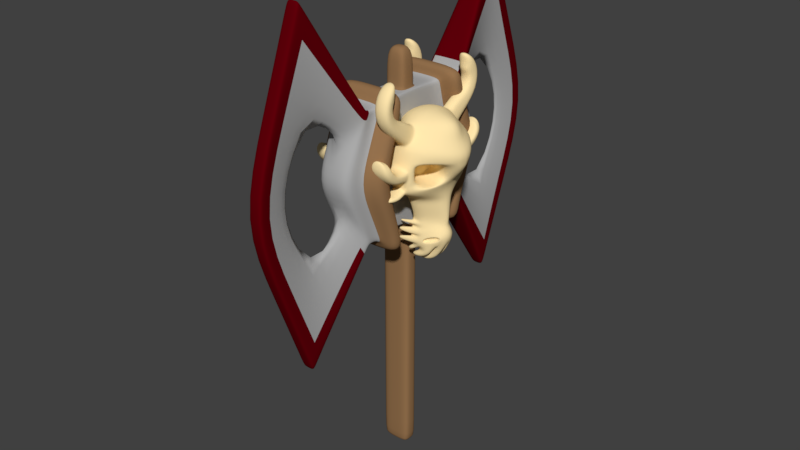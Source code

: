 # Source: DS_ax.blend  (saved by Blender 2.79.0; exported with 4.5.12 LTS)
import bpy
from mathutils import Matrix  # noqa: F401  (used for matrix-valued properties, if any)

bpy.ops.wm.read_factory_settings(use_empty=True)
scene = bpy.context.scene
scene.name = 'Scene'

# ---- collections
col_collection_1 = bpy.data.collections.new('Collection 1'); scene.collection.children.link(col_collection_1)

# ---- materials (node trees are filled in below, after node groups)
mat_bone = bpy.data.materials.new('bone')
mat_bone.alpha_threshold = 0.0
mat_bone.use_transparent_shadow = False
mat_bone.diffuse_color = (1.0, 0.7908, 0.4185, 1.0)
mat_bone.roughness = 0.5
mat_material_006 = bpy.data.materials.new('Material.006')
mat_material_006.alpha_threshold = 0.0
mat_material_006.use_transparent_shadow = False
mat_material_006.diffuse_color = (0.42, 0.42, 0.42, 1.0)
mat_material_006.roughness = 0.5
mat_material_006.specular_intensity = 1.0
mat_material_007 = bpy.data.materials.new('Material.007')
mat_material_007.alpha_threshold = 0.0
mat_material_007.use_transparent_shadow = False
mat_material_007.diffuse_color = (0.1193, 0.0, 0.003063, 1.0)
mat_material_007.roughness = 0.5
mat_material_008 = bpy.data.materials.new('Material.008')
mat_material_008.alpha_threshold = 0.0
mat_material_008.use_transparent_shadow = False
mat_material_008.diffuse_color = (0.3032, 0.1683, 0.07638, 1.0)
mat_material_008.roughness = 0.5
mat_material_008.specular_intensity = 0.0

# ---- material node trees

# ---- world
world_world = bpy.data.worlds.new('World'); scene.world = world_world
world_world.color = (0.05088, 0.05088, 0.05088)
world_world.use_sun_shadow = False
world_world.sun_shadow_jitter_overblur = 0.0
world_world.cycles.sampling_method = 'MANUAL'

# ---- meshes
me_sphere_011 = bpy.data.meshes.new('Sphere.011')
me_sphere_011.from_pydata([(0.0, 0.309, 0.9511), (0.0, 0.5878, 0.809), (0.0, 0.809, 0.5878), (0.0, 0.9511, -0.309), (0.0, 0.809, -0.6055), (0.4873, -0.1816, -1.213), (0.3591, -0.1318, -1.666), (0.1816, 0.25, 0.9511), (0.3455, 0.4755, 0.809), (0.3242, 0.6545, 0.5878), (0.559, 0.7694, 0.309), (0.5878, 0.809, -4.371e-08), (0.559, 0.7694, -0.309), (0.6627, 0.6545, -0.6055), (0.668, 0.4755, -0.809), (0.2145, -0.6301, -1.974), (0.2939, 0.09549, 0.9511), (0.587, 0.1404, 0.7544), (0.6332, 0.1936, 0.5823), (0.8577, 0.228, 0.3646), (0.9496, 0.2985, -0.1521), (0.9044, 0.2839, -0.3064), (0.9531, 0.2364, -0.6149), (0.885, 0.1743, -0.7996), (0.0, -0.7937, -1.905), (0.2939, -0.09549, 0.9511), (0.587, -0.1404, 0.7544), (0.6332, -0.1936, 0.5823), (0.8577, -0.228, 0.3646), (0.9496, -0.2985, -0.1521), (0.9044, -0.2839, -0.3064), (0.9531, -0.2364, -0.6149), (0.885, -0.1743, -0.7996), (0.0, -0.7955, -1.616), (0.1816, -0.25, 0.9511), (0.3455, -0.4755, 0.809), (0.4681, -0.6545, 0.5878), (0.7029, -0.7694, 0.309), (0.5631, -0.76, 0.004082), (0.6627, -0.6545, -0.6055), (0.668, -0.4755, -0.809), (0.0, -0.7955, -1.213), (2.761e-08, -0.309, 0.9511), (0.0, -1.101, 0.809), (0.0, -1.09, 0.3466), (0.0, -1.389, 0.1483), (0.0, -1.369, -4.371e-08), (0.0, -1.162, -0.309), (0.0, -0.809, -0.6055), (0.0, -0.7955, -0.809), (0.4061, -0.1597, -2.042), (-1.915e-07, -5.895e-07, 1.0), (-1.065e-07, 0.9511, 0.309), (-1.959e-07, 1.0, -4.371e-08), (0.0, 0.5878, -0.809), (0.0, -0.09684, -2.303), (0.0, 0.1608, -2.373), (0.1704, 0.03032, -2.182), (0.1323, -0.09822, -2.306), (0.3787, 0.07019, -2.287), (0.306, 0.1049, -2.319), (0.3592, -0.3417, -2.414), (0.2479, -0.005684, -2.441), (0.1703, -0.4544, -2.582), (0.1268, -0.0109, -2.533), (0.0, -0.7937, -2.139), (0.0, 0.0003151, -2.563), (0.0, 0.03901, -2.182), (0.1391, -0.4755, -1.616), (0.2738, -0.4755, -1.213), (0.0, 0.03901, -2.001), (0.0, 0.03901, -1.688), (0.0, 0.03901, -1.375), (0.1704, 0.03032, -2.001), (0.1289, 0.03032, -1.688), (0.2333, 0.03032, -1.375), (0.4061, 0.1597, -2.042), (0.3591, 0.1318, -1.666), (0.4873, 0.1816, -1.213), (0.0, -0.7955, -1.011), (0.5092, -0.1816, -1.011), (0.2957, -0.4755, -1.011), (0.0, 0.5878, -1.011), (0.2957, 0.4755, -1.011), (0.5092, 0.1816, -1.011), (0.9548, 0.2414, -0.4551), (0.8815, 0.1816, -0.809), (0.9548, -0.2414, -0.4551), (0.8815, -0.1816, -0.809), (0.9511, 0.309, -4.371e-08), (0.9045, 0.2939, -0.309), (0.9566, 0.25, -0.6055), (0.7872, -0.4504, 0.009297), (0.7617, -0.4425, -0.3117), (0.7229, -0.4189, -0.5619), (0.559, 0.1816, 0.809), (0.6181, 0.25, 0.5878), (0.9045, 0.2939, 0.309), (0.559, -0.1816, 0.809), (0.6181, -0.25, 0.5878), (0.9045, -0.2939, 0.309), (0.9511, -0.309, -4.371e-08), (0.9045, -0.2939, -0.309), (0.9566, -0.25, -0.6055), (0.4408, -0.6645, -0.6279), (0.5878, -0.809, -4.371e-08), (0.3175, -0.8524, -0.3043), (0.4138, -0.8775, -0.1366), (0.2939, -0.7698, -0.472), (0.344, -0.1154, 0.02847), (0.3259, -0.09588, -0.2735), (0.2199, -0.02286, -0.5935), (0.5346, 0.1913, -0.2771), (0.1989, -0.2299, -0.1085), (0.1054, -0.2057, -0.2714), (0.08273, -0.1261, -0.4334), (0.5596, 0.1834, 0.03354), (0.4974, 0.2138, -0.5198), (0.1929, -0.2358, -0.1023), (0.09658, -0.2108, -0.2699), (0.07302, -0.1282, -0.4376), (0.5663, 0.1912, 0.04364), (0.5408, 0.1992, -0.2773), (0.502, 0.2227, -0.5276), (0.2246, -0.02486, -0.584), (0.3422, -0.1183, 0.03843), (1.136, 0.2364, -0.6979), (1.068, 0.1743, -0.8827), (1.136, -0.2364, -0.6979), (1.068, -0.1743, -0.8827), (1.226, 0.1972, -0.7078), (1.247, 0.1454, -0.8728), (1.226, -0.1972, -0.7078), (1.247, -0.1454, -0.8728), (1.319, 0.1267, -0.7278), (1.369, 0.09347, -0.8191), (1.319, -0.1268, -0.7278), (1.369, -0.09347, -0.8191), (1.183, -0.2839, -0.2991), (1.183, 0.2839, -0.2991), (1.228, 0.2985, -0.1449), (1.233, 0.2414, -0.4479), (1.228, -0.2985, -0.1449), (1.233, -0.2414, -0.4479), (1.36, -0.2839, -0.1951), (1.36, 0.2839, -0.1951), (1.318, 0.2985, -0.03946), (1.477, 0.2414, -0.2863), (1.318, -0.2985, -0.03946), (1.477, -0.2414, -0.2863), (1.518, -0.2839, -0.01567), (1.518, 0.2839, -0.01567), (1.392, 0.2985, 0.06677), (1.659, 0.2414, 0.006739), (1.392, -0.2985, 0.06677), (1.659, -0.2414, 0.006739), (1.53, -0.1757, 0.2221), (1.53, 0.1757, 0.2221), (1.441, 0.1848, 0.204), (1.588, 0.1494, 0.2964), (1.441, -0.1848, 0.204), (1.588, -0.1494, 0.2964), (0.8845, -0.1936, 0.7648), (0.8845, 0.1936, 0.7648), (0.8384, 0.1404, 0.9369), (1.109, 0.228, 0.5471), (0.8384, -0.1404, 0.9369), (1.109, -0.228, 0.5471), (1.303, -0.1936, 1.002), (1.303, 0.1936, 1.002), (1.153, 0.1404, 1.068), (1.596, 0.228, 1.063), (1.153, -0.1404, 1.068), (1.596, -0.228, 1.063), (1.395, -0.1936, 1.44), (1.395, 0.1936, 1.44), (1.261, 0.1404, 1.339), (1.514, 0.228, 1.743), (1.261, -0.1404, 1.339), (1.514, -0.228, 1.743), (1.175, -0.1936, 1.705), (1.175, 0.1936, 1.705), (1.137, 0.1404, 1.53), (1.079, 0.228, 2.018), (1.137, -0.1404, 1.53), (1.079, -0.228, 2.018), (0.2159, -0.4013, -2.544), (0.1795, -0.03413, -2.504), (0.01996, -0.02566, -2.56), (0.02037, -0.4796, -2.641), (0.3966, -0.045, -2.357), (0.2736, 0.0235, -2.389), (0.2145, -0.6301, -2.094), (0.1434, 0.01813, -2.523), (0.4061, 0.1597, -2.232), (0.2557, 0.1224, -2.295), (0.4061, -0.1597, -2.232), (0.2557, 0.06477, -2.421), (0.06414, -0.1455, -2.792), (0.06374, 0.3084, -2.712), (0.214, -0.1203, -2.733), (0.1706, 0.3231, -2.684), (0.403, -0.007633, -2.565), (0.2917, 0.3284, -2.592), (0.2597, -0.0672, -2.696), (0.2233, 0.2999, -2.655), (0.3946, 0.1917, -2.342), (0.3319, 0.3022, -2.408), (0.4236, 0.1607, -2.45), (0.3174, 0.3576, -2.54), (0.4051, -0.1738, -2.012), (0.3842, -0.233, -2.185), (0.4061, 0.1816, -2.254), (0.4051, 0.1738, -2.012), (0.0, 0.03901, -1.844), (0.1658, -0.5785, -1.761), (0.0, -0.6907, -1.761), (0.3804, -0.1738, -1.826), (0.1497, 0.03032, -1.844), (0.3804, 0.1738, -1.826), (0.3728, -0.1318, -1.769), (0.3842, -0.233, -2.065), (0.4061, 0.1816, -2.02), (0.3728, 0.1318, -1.769), (0.3794, 0.1816, -1.818), (0.3526, 0.1816, -1.616), (0.3526, -0.1816, -1.616), (0.3794, -0.1816, -1.818), (0.5158, 0.2431, -2.097), (0.5158, 0.2431, -2.19), (0.5158, 0.5624, -2.19), (0.5158, 0.5624, -2.097), (0.4901, 0.2289, -1.876), (0.5148, 0.2289, -1.968), (0.5148, 0.5766, -1.968), (0.4901, 0.5766, -1.876), (0.4825, 0.5346, -1.737), (0.4689, 0.5346, -1.686), (0.4689, 0.271, -1.686), (0.4825, 0.271, -1.737), (0.4061, -0.1816, -2.02), (0.4061, -0.1816, -2.254), (0.1926, -0.6814, -2.139), (0.1926, -0.6814, -1.905), (0.3363, -0.1806, -2.065), (0.3363, -0.1806, -2.185), (0.1666, -0.5777, -2.094), (0.1666, -0.5777, -1.974)], [], [(53, 52, 10, 11), (1, 0, 7, 8), (75, 78, 225, 74), (3, 53, 11, 12), (2, 1, 8, 9), (83, 84, 78, 75), (4, 3, 12, 13), (52, 2, 9, 10), (0, 51, 7), (54, 4, 13, 14), (11, 10, 97, 89), (8, 7, 16, 95), (210, 213, 234, 233), (12, 11, 89, 90), (9, 8, 95, 96), (78, 5, 226, 225), (13, 12, 90, 91), (10, 9, 96, 97), (7, 51, 16), (14, 13, 91, 86), (16, 51, 25), (32, 23, 127, 129), (89, 97, 100, 101), (95, 16, 25, 98), (84, 80, 5, 78), (21, 20, 140, 139), (28, 19, 165, 167), (15, 192, 246, 247), (29, 30, 138, 142), (19, 18, 163, 165), (100, 99, 36, 37), (25, 51, 34), (88, 103, 39, 40), (101, 100, 37, 105), (98, 25, 34, 35), (243, 24, 65, 242), (106, 108, 120, 119), (99, 98, 35, 36), (70, 73, 57, 67), (92, 38, 125, 121), (73, 222, 212, 57), (38, 107, 118, 125), (37, 36, 44, 45), (34, 51, 42), (40, 39, 48, 49), (105, 37, 45, 46), (35, 34, 42, 43), (76, 50, 228, 231), (93, 92, 121, 122), (36, 35, 43, 44), (55, 67, 57, 58), (56, 55, 58), (58, 57, 212, 195), (56, 58, 195), (64, 63, 200, 201), (56, 195, 197), (190, 191, 209, 208), (56, 197, 193), (56, 193, 66), (61, 186, 204, 202), (218, 224, 222, 73), (82, 83, 75, 72), (72, 75, 74, 71), (214, 218, 73, 70), (81, 79, 41, 69), (69, 41, 33, 68), (215, 216, 24, 243), (80, 81, 69, 5), (5, 69, 68, 226), (227, 215, 243, 240), (88, 40, 81, 80), (40, 49, 79, 81), (54, 14, 83, 82), (86, 88, 80, 84), (14, 86, 84, 83), (22, 23, 86, 91), (32, 31, 103, 88), (23, 32, 88, 86), (31, 22, 91, 103), (20, 21, 90, 89), (21, 85, 91, 90), (30, 29, 101, 102), (87, 30, 102, 103), (85, 87, 103, 91), (29, 20, 89, 101), (17, 18, 96, 95), (18, 19, 97, 96), (27, 26, 98, 99), (28, 27, 99, 100), (19, 28, 100, 97), (26, 17, 95, 98), (92, 93, 102, 101), (93, 94, 103, 102), (94, 104, 39, 103), (38, 92, 101, 105), (106, 107, 46, 47), (108, 106, 47, 48), (104, 108, 48, 39), (107, 38, 105, 46), (112, 116, 109, 110), (117, 112, 110, 124), (124, 110, 114, 115), (110, 109, 113, 114), (94, 93, 122, 123), (108, 104, 111, 120), (104, 94, 123, 111), (107, 106, 119, 118), (114, 113, 118, 119), (115, 114, 119, 120), (116, 112, 122, 121), (112, 117, 123, 122), (117, 124, 111, 123), (109, 116, 121, 125), (124, 115, 120, 111), (113, 109, 125, 118), (126, 128, 132, 130), (23, 22, 126, 127), (22, 31, 128, 126), (31, 32, 129, 128), (133, 131, 135, 137), (128, 129, 133, 132), (129, 127, 131, 133), (127, 126, 130, 131), (135, 134, 136, 137), (131, 130, 134, 135), (130, 132, 136, 134), (132, 133, 137, 136), (142, 138, 144, 148), (143, 141, 147, 149), (20, 29, 142, 140), (30, 87, 143, 138), (85, 21, 139, 141), (87, 85, 141, 143), (147, 145, 151, 153), (144, 149, 155, 150), (139, 140, 146, 145), (140, 142, 148, 146), (138, 143, 149, 144), (141, 139, 145, 147), (151, 152, 158, 157), (154, 150, 156, 160), (149, 147, 153, 155), (148, 144, 150, 154), (145, 146, 152, 151), (146, 148, 154, 152), (157, 158, 160, 156), (159, 157, 156, 161), (152, 154, 160, 158), (150, 155, 161, 156), (153, 151, 157, 159), (155, 153, 159, 161), (164, 166, 172, 170), (163, 164, 170, 169), (26, 27, 162, 166), (18, 17, 164, 163), (17, 26, 166, 164), (27, 28, 167, 162), (172, 168, 174, 178), (173, 171, 177, 179), (162, 167, 173, 168), (165, 163, 169, 171), (167, 165, 171, 173), (166, 162, 168, 172), (174, 179, 185, 180), (176, 178, 184, 182), (169, 170, 176, 175), (170, 172, 178, 176), (168, 173, 179, 174), (171, 169, 175, 177), (181, 182, 184, 180), (183, 181, 180, 185), (177, 175, 181, 183), (179, 177, 183, 185), (178, 174, 180, 184), (175, 176, 182, 181), (63, 64, 193, 242), (188, 189, 65, 66), (64, 188, 66, 193), (189, 63, 242, 65), (61, 62, 197, 241), (187, 186, 242, 193), (186, 61, 241, 242), (62, 187, 193, 197), (59, 60, 195, 212), (191, 190, 241, 197), (190, 59, 212, 241), (60, 191, 197, 195), (207, 206, 208, 209), (203, 202, 204, 205), (201, 200, 198, 199), (187, 62, 203, 205), (59, 190, 208, 206), (62, 61, 202, 203), (189, 188, 199, 198), (191, 60, 207, 209), (188, 64, 201, 199), (186, 187, 205, 204), (60, 59, 206, 207), (63, 189, 198, 200), (196, 50, 240, 241), (194, 196, 241, 212), (76, 194, 212, 222), (50, 76, 222, 240), (226, 68, 215, 227), (68, 33, 216, 215), (71, 74, 218, 214), (74, 225, 224, 218), (220, 223, 236, 239), (210, 217, 227, 240), (213, 210, 240, 222), (219, 213, 222, 224), (217, 219, 224, 227), (77, 223, 224, 225), (6, 77, 225, 226), (220, 6, 226, 227), (223, 220, 227, 224), (235, 232, 233, 234), (231, 228, 229, 230), (237, 238, 239, 236), (223, 77, 237, 236), (50, 196, 229, 228), (213, 219, 235, 234), (77, 6, 238, 237), (196, 194, 230, 229), (219, 217, 232, 235), (6, 220, 239, 238), (217, 210, 233, 232), (194, 76, 231, 230), (221, 211, 241, 240), (192, 15, 243, 242), (211, 192, 242, 241), (15, 221, 240, 243), (244, 247, 246, 245), (192, 211, 245, 246), (211, 221, 244, 245), (221, 15, 247, 244)])
me_sphere_011.polygons.foreach_set('use_smooth', [True] * 236)
me_sphere_011.materials.append(mat_bone)
me_sphere_011.use_remesh_preserve_volume = False
me_sphere_011.use_remesh_preserve_attributes = False
me_sphere_011.use_mirror_vertex_groups = False
me_sphere_011.update()
me_cube_001 = bpy.data.meshes.new('Cube.001')
me_cube_001.from_pydata([(0.6885, 1.7, 1.512), (0.5467, -1.0, 0.1357), (0.6885, -1.7, 1.512), (0.7949, 1.0, 0.1282), (0.0, 9.044e-15, 2.174), (0.99, -0.99, 1.0), (0.0, 1.789, 1.475), (0.99, 0.99, 1.0), (0.6885, 1.789, 1.475), (0.0, 0.99, 1.0), (0.6885, -1.789, 1.475), (0.0, -0.99, 1.0), (0.0, -1.0, 0.1357), (0.0, -1.789, 1.475), (0.0, 1.0, 0.3333), (0.0, 0.7905, 1.848), (0.7243, 1.0, 0.3333), (0.0, -0.7905, 1.848), (0.7243, -0.475, 0.0), (0.0, 1.0, 0.1282), (0.0, 5.0, 0.1282), (1.88, -0.475, 0.9498), (0.7949, 5.0, 0.1282), (1.788, -0.475, 0.6692), (0.0, 1.0, 1.0), (1.0, 1.0, 1.0), (0.387, -1.23, 2.462), (0.8162, -0.475, 0.7014), (1.0, -1.0, 1.0), (0.9081, -0.475, 0.9819), (0.3553, -1.27, 2.525), (0.0, -1.0, 1.0), (0.0, -1.27, 2.525), (0.0, -0.4373, 1.29), (0.7243, -0.475, 0.4208), (1.0, -0.475, 1.263), (0.0, 2.673, 2.0), (0.0, -2.673, 2.0), (0.3553, 2.673, 2.0), (0.3553, -2.673, 2.0), (0.7243, 0.475, 0.0), (1.0, 0.0, 1.5), (0.387, 1.23, 2.462), (0.7243, 0.0, 0.5), (0.8162, 0.475, 0.7014), (0.0, -2.626e-15, 1.511), (0.9081, 0.475, 0.9819), (1.88, 0.475, 0.9498), (0.0, 0.0, 3.0), (0.3553, 0.0, 3.0), (0.7243, -1.0, 0.3333), (1.788, 0.475, 0.6692), (0.3553, 1.27, 2.525), (0.0, -1.0, 0.3333), (0.0, -1.585, 0.1357), (0.0, 1.27, 2.525), (0.5467, -1.585, 0.1357), (0.0, 0.4373, 1.29), (0.7243, 0.475, 0.4208), (0.7949, 1.2, 0.1282), (0.0, 1.2, 0.1282), (1.0, 0.475, 1.263), (0.0, -1.029, 0.1357), (0.5467, -1.029, 0.1357), (0.0, 1.2, 0.7456), (0.0, 1.2, 0.5234), (1.0, -0.95, 1.025), (0.0, -1.2, 0.7456), (0.0, -1.2, 0.5234), (0.7243, -0.95, 0.3417), (0.99, -0.9405, 1.025), (1.88, -1.2, 0.7456), (0.0, -2.539, 2.05), (0.3553, -2.539, 2.05), (1.788, -1.2, 0.5234), (1.88, 1.2, 0.7456), (1.788, 1.2, 0.5234), (1.88, -1.272e-09, 1.135), (1.788, -1.272e-09, 0.8012), (1.0, 0.95, 1.025), (1.88, -0.95, 0.7651), (0.7243, 0.95, 0.3417), (0.99, 0.9405, 1.025), (1.788, -0.95, 0.5373), (0.0, 2.539, 2.05), (0.3553, 2.539, 2.05), (1.88, 0.95, 0.7651), (1.788, 0.95, 0.5373), (0.8162, 0.95, 0.5694), (0.9081, 0.95, 0.7972), (0.8162, -0.95, 0.5694), (0.9081, -0.95, 0.7972), (0.8162, 0.0, 0.8333), (0.387, -2.589, 1.95), (0.0, -2.589, 1.95), (0.387, 2.589, 1.95), (0.0, 2.589, 1.95), (0.387, 0.0, 2.925), (0.387, -2.459, 1.999), (0.387, 2.459, 1.999), (0.9081, 0.0, 1.167), (0.7949, 4.81, 0.1282), (0.8162, 1.0, 0.5556), (0.0, 4.81, 0.1282), (0.9081, 1.0, 0.7778), (0.8162, -1.0, 0.5556), (0.9081, -1.0, 0.7778), (0.0, -1.0, 0.5556), (0.0, -1.0, 0.7778), (0.0, 1.0, 0.5556), (0.0, 1.0, 0.7778), (0.7243, 1.0, 0.0), (0.7243, -1.0, 0.0), (0.7949, 1.0, 0.0), (0.0, 5.0, 0.0), (0.7949, 5.0, 0.0), (0.7243, 0.0, 0.0), (0.5467, -1.0, 0.0), (0.0, -1.585, 0.0), (0.5467, -1.585, 0.0), (0.7949, 1.2, 0.0), (0.5467, -1.029, 0.0), (0.7243, -0.95, 0.0), (0.7243, 0.95, 0.0), (0.7949, 4.81, 0.0)], [], [(122, 69, 50, 112), (110, 24, 25, 104), (91, 66, 28, 106), (106, 108, 67, 71), (107, 105, 74, 68), (63, 62, 54, 56), (94, 93, 39, 37), (2, 17, 26, 98), (106, 28, 31, 108), (116, 43, 34, 18), (103, 101, 22, 20), (113, 3, 16, 111), (7, 9, 6, 8), (3, 19, 14, 16), (114, 20, 22, 115), (82, 57, 61, 79), (89, 46, 47, 86), (9, 7, 25, 24), (49, 48, 32, 30), (70, 5, 28, 66), (11, 5, 10, 13), (100, 41, 35, 29), (5, 11, 31, 28), (81, 88, 44, 58), (46, 100, 77, 47), (4, 15, 42, 97), (73, 72, 37, 39), (99, 95, 38, 85), (95, 96, 36, 38), (26, 97, 49, 30), (52, 55, 48, 49), (27, 92, 78, 23), (14, 109, 102, 16), (57, 45, 41, 61), (91, 106, 71, 80), (83, 80, 71, 74), (46, 61, 41, 100), (40, 58, 43, 116), (12, 1, 50, 53), (119, 56, 54, 118), (121, 63, 56, 119), (29, 91, 80, 21), (5, 70, 2, 10), (19, 3, 59, 60), (70, 33, 17, 2), (117, 1, 63, 121), (1, 12, 62, 63), (98, 26, 30, 73), (93, 98, 73, 39), (30, 32, 72, 73), (69, 90, 105, 50), (110, 104, 75, 64), (33, 70, 66, 35), (74, 71, 67, 68), (29, 35, 66, 91), (18, 34, 69, 122), (111, 16, 81, 123), (104, 25, 79, 89), (43, 92, 27, 34), (7, 82, 79, 25), (87, 86, 47, 51), (44, 88, 87, 51), (38, 36, 84, 85), (42, 99, 85, 52), (105, 90, 83, 74), (100, 29, 21, 77), (51, 47, 77, 78), (88, 102, 76, 87), (45, 33, 35, 41), (90, 27, 23, 83), (82, 7, 8, 0), (15, 0, 99, 42), (10, 2, 98, 93), (17, 4, 97, 26), (8, 6, 96, 95), (0, 8, 95, 99), (13, 10, 93, 94), (102, 109, 65, 76), (16, 102, 88, 81), (60, 59, 101, 103), (97, 42, 52, 49), (104, 89, 86, 75), (76, 75, 86, 87), (123, 81, 58, 40), (92, 44, 51, 78), (89, 79, 61, 46), (59, 120, 124, 101), (78, 77, 21, 23), (23, 21, 80, 83), (3, 113, 120, 59), (34, 27, 90, 69), (58, 44, 92, 43), (1, 117, 112, 50), (65, 64, 75, 76), (101, 124, 115, 22), (85, 84, 55, 52), (57, 82, 0, 15), (50, 105, 107, 53)])
me_cube_001.polygons.foreach_set('use_smooth', [True] * 98)
me_cube_001.polygons.foreach_set('material_index', [0, 0, 0, 2, 2, 2, 1, 0, 0, 0, 2, 0, 1, 0, 2, 0, 2, 0, 1, 1, 1, 0, 0, 0, 2, 0, 1, 1, 1, 1, 1, 2, 0, 0, 2, 2, 0, 0, 0, 2, 2, 2, 1, 2, 0, 2, 2, 1, 1, 1, 0, 2, 0, 2, 0, 0, 0, 0, 0, 0, 2, 2, 1, 1, 2, 2, 2, 2, 0, 2, 1, 0, 1, 0, 1, 1, 1, 2, 0, 2, 1, 2, 2, 0, 2, 0, 2, 2, 2, 2, 0, 0, 0, 2, 2, 1, 0, 0])
me_cube_001.materials.append(mat_material_006)
me_cube_001.materials.append(mat_material_007)
me_cube_001.materials.append(mat_material_008)
me_cube_001.use_remesh_preserve_volume = False
me_cube_001.use_remesh_preserve_attributes = False
me_cube_001.use_mirror_vertex_groups = False
me_cube_001.update()
me_sphere_003 = bpy.data.meshes.new('Sphere.003')
me_sphere_003.from_pydata([(0.0, 0.309, 0.9511), (0.0, 0.5878, 0.809), (0.0, 0.809, 0.5878), (0.0, 0.9511, -0.309), (0.0, 0.809, -0.6055), (0.4873, -0.1816, -1.213), (0.3591, -0.1318, -1.666), (0.1816, 0.25, 0.9511), (0.3455, 0.4755, 0.809), (0.3242, 0.6545, 0.5878), (0.559, 0.7694, 0.309), (0.5878, 0.809, -4.371e-08), (0.559, 0.7694, -0.309), (0.6627, 0.6545, -0.6055), (0.668, 0.4755, -0.809), (0.2145, -0.6301, -1.974), (0.2939, 0.09549, 0.9511), (0.587, 0.1404, 0.7544), (0.6332, 0.1936, 0.5823), (0.8577, 0.228, 0.3646), (0.9496, 0.2985, -0.1521), (0.9044, 0.2839, -0.3064), (0.9531, 0.2364, -0.6149), (0.885, 0.1743, -0.7996), (0.0, -0.7937, -1.905), (0.2939, -0.09549, 0.9511), (0.587, -0.1404, 0.7544), (0.6332, -0.1936, 0.5823), (0.8577, -0.228, 0.3646), (0.9496, -0.2985, -0.1521), (0.9044, -0.2839, -0.3064), (0.9531, -0.2364, -0.6149), (0.885, -0.1743, -0.7996), (0.0, -0.7955, -1.616), (0.1816, -0.25, 0.9511), (0.3455, -0.4755, 0.809), (0.4681, -0.6545, 0.5878), (0.7029, -0.7694, 0.309), (0.5631, -0.76, 0.004082), (0.6627, -0.6545, -0.6055), (0.668, -0.4755, -0.809), (0.0, -0.7955, -1.213), (2.761e-08, -0.309, 0.9511), (0.0, -1.101, 0.809), (0.0, -1.09, 0.3466), (0.0, -1.389, 0.1483), (0.0, -1.369, -4.371e-08), (0.0, -1.162, -0.309), (0.0, -0.809, -0.6055), (0.0, -0.7955, -0.809), (0.4061, -0.1597, -2.042), (-1.915e-07, -5.895e-07, 1.0), (-1.065e-07, 0.9511, 0.309), (-1.959e-07, 1.0, -4.371e-08), (0.0, 0.5878, -0.809), (0.0, -0.09684, -2.303), (0.0, 0.1608, -2.373), (0.1704, 0.03032, -2.182), (0.1323, -0.09822, -2.306), (0.3787, 0.07019, -2.287), (0.306, 0.1049, -2.319), (0.3592, -0.3417, -2.414), (0.2479, -0.005684, -2.441), (0.1703, -0.4544, -2.582), (0.1268, -0.0109, -2.533), (0.0, -0.7937, -2.139), (0.0, 0.0003151, -2.563), (0.0, 0.03901, -2.182), (0.1391, -0.4755, -1.616), (0.2738, -0.4755, -1.213), (0.0, 0.03901, -2.001), (0.0, 0.03901, -1.688), (0.0, 0.03901, -1.375), (0.1704, 0.03032, -2.001), (0.1289, 0.03032, -1.688), (0.2333, 0.03032, -1.375), (0.4061, 0.1597, -2.042), (0.3591, 0.1318, -1.666), (0.4873, 0.1816, -1.213), (0.0, -0.7955, -1.011), (0.5092, -0.1816, -1.011), (0.2957, -0.4755, -1.011), (0.0, 0.5878, -1.011), (0.2957, 0.4755, -1.011), (0.5092, 0.1816, -1.011), (0.9548, 0.2414, -0.4551), (0.8815, 0.1816, -0.809), (0.9548, -0.2414, -0.4551), (0.8815, -0.1816, -0.809), (0.9511, 0.309, -4.371e-08), (0.9045, 0.2939, -0.309), (0.9566, 0.25, -0.6055), (0.7872, -0.4504, 0.009297), (0.7617, -0.4425, -0.3117), (0.7229, -0.4189, -0.5619), (0.559, 0.1816, 0.809), (0.6181, 0.25, 0.5878), (0.9045, 0.2939, 0.309), (0.559, -0.1816, 0.809), (0.6181, -0.25, 0.5878), (0.9045, -0.2939, 0.309), (0.9511, -0.309, -4.371e-08), (0.9045, -0.2939, -0.309), (0.9566, -0.25, -0.6055), (0.4408, -0.6645, -0.6279), (0.5878, -0.809, -4.371e-08), (0.3175, -0.8524, -0.3043), (0.4138, -0.8775, -0.1366), (0.2939, -0.7698, -0.472), (0.344, -0.1154, 0.02847), (0.3259, -0.09588, -0.2735), (0.2199, -0.02286, -0.5935), (0.5346, 0.1913, -0.2771), (0.1989, -0.2299, -0.1085), (0.1054, -0.2057, -0.2714), (0.08273, -0.1261, -0.4334), (0.5596, 0.1834, 0.03354), (0.4974, 0.2138, -0.5198), (0.1929, -0.2358, -0.1023), (0.09658, -0.2108, -0.2699), (0.07302, -0.1282, -0.4376), (0.5663, 0.1912, 0.04364), (0.5408, 0.1992, -0.2773), (0.502, 0.2227, -0.5276), (0.2246, -0.02486, -0.584), (0.3422, -0.1183, 0.03843), (1.136, 0.2364, -0.6979), (1.068, 0.1743, -0.8827), (1.136, -0.2364, -0.6979), (1.068, -0.1743, -0.8827), (1.226, 0.1972, -0.7078), (1.247, 0.1454, -0.8728), (1.226, -0.1972, -0.7078), (1.247, -0.1454, -0.8728), (1.319, 0.1267, -0.7278), (1.369, 0.09347, -0.8191), (1.319, -0.1268, -0.7278), (1.369, -0.09347, -0.8191), (1.183, -0.2839, -0.2991), (1.183, 0.2839, -0.2991), (1.228, 0.2985, -0.1449), (1.233, 0.2414, -0.4479), (1.228, -0.2985, -0.1449), (1.233, -0.2414, -0.4479), (1.36, -0.2839, -0.1951), (1.36, 0.2839, -0.1951), (1.318, 0.2985, -0.03946), (1.477, 0.2414, -0.2863), (1.318, -0.2985, -0.03946), (1.477, -0.2414, -0.2863), (1.518, -0.2839, -0.01567), (1.518, 0.2839, -0.01567), (1.392, 0.2985, 0.06677), (1.659, 0.2414, 0.006739), (1.392, -0.2985, 0.06677), (1.659, -0.2414, 0.006739), (1.53, -0.1757, 0.2221), (1.53, 0.1757, 0.2221), (1.441, 0.1848, 0.204), (1.588, 0.1494, 0.2964), (1.441, -0.1848, 0.204), (1.588, -0.1494, 0.2964), (0.8845, -0.1936, 0.7648), (0.8845, 0.1936, 0.7648), (0.8384, 0.1404, 0.9369), (1.109, 0.228, 0.5471), (0.8384, -0.1404, 0.9369), (1.109, -0.228, 0.5471), (1.303, -0.1936, 1.002), (1.303, 0.1936, 1.002), (1.153, 0.1404, 1.068), (1.596, 0.228, 1.063), (1.153, -0.1404, 1.068), (1.596, -0.228, 1.063), (1.395, -0.1936, 1.44), (1.395, 0.1936, 1.44), (1.261, 0.1404, 1.339), (1.514, 0.228, 1.743), (1.261, -0.1404, 1.339), (1.514, -0.228, 1.743), (1.175, -0.1936, 1.705), (1.175, 0.1936, 1.705), (1.137, 0.1404, 1.53), (1.079, 0.228, 2.018), (1.137, -0.1404, 1.53), (1.079, -0.228, 2.018), (0.2159, -0.4013, -2.544), (0.1795, -0.03413, -2.504), (0.01996, -0.02566, -2.56), (0.02037, -0.4796, -2.641), (0.3966, -0.045, -2.357), (0.2736, 0.0235, -2.389), (0.2145, -0.6301, -2.094), (0.1434, 0.01813, -2.523), (0.4061, 0.1597, -2.232), (0.2557, 0.1224, -2.295), (0.4061, -0.1597, -2.232), (0.2557, 0.06477, -2.421), (0.06414, -0.1455, -2.792), (0.06374, 0.3084, -2.712), (0.214, -0.1203, -2.733), (0.1706, 0.3231, -2.684), (0.403, -0.007633, -2.565), (0.2917, 0.3284, -2.592), (0.2597, -0.0672, -2.696), (0.2233, 0.2999, -2.655), (0.3946, 0.1917, -2.342), (0.3319, 0.3022, -2.408), (0.4236, 0.1607, -2.45), (0.3174, 0.3576, -2.54), (0.4051, -0.1738, -2.012), (0.3842, -0.233, -2.185), (0.4061, 0.1816, -2.254), (0.4051, 0.1738, -2.012), (0.0, 0.03901, -1.844), (0.1658, -0.5785, -1.761), (0.0, -0.6907, -1.761), (0.3804, -0.1738, -1.826), (0.1497, 0.03032, -1.844), (0.3804, 0.1738, -1.826), (0.3728, -0.1318, -1.769), (0.3842, -0.233, -2.065), (0.4061, 0.1816, -2.02), (0.3728, 0.1318, -1.769), (0.3794, 0.1816, -1.818), (0.3526, 0.1816, -1.616), (0.3526, -0.1816, -1.616), (0.3794, -0.1816, -1.818), (0.5158, 0.2431, -2.097), (0.5158, 0.2431, -2.19), (0.5158, 0.5624, -2.19), (0.5158, 0.5624, -2.097), (0.4901, 0.2289, -1.876), (0.5148, 0.2289, -1.968), (0.5148, 0.5766, -1.968), (0.4901, 0.5766, -1.876), (0.4825, 0.5346, -1.737), (0.4689, 0.5346, -1.686), (0.4689, 0.271, -1.686), (0.4825, 0.271, -1.737), (0.4061, -0.1816, -2.02), (0.4061, -0.1816, -2.254), (0.1926, -0.6814, -2.139), (0.1926, -0.6814, -1.905), (0.3363, -0.1806, -2.065), (0.3363, -0.1806, -2.185), (0.1666, -0.5777, -2.094), (0.1666, -0.5777, -1.974)], [], [(53, 52, 10, 11), (1, 0, 7, 8), (75, 78, 225, 74), (3, 53, 11, 12), (2, 1, 8, 9), (83, 84, 78, 75), (4, 3, 12, 13), (52, 2, 9, 10), (0, 51, 7), (54, 4, 13, 14), (11, 10, 97, 89), (8, 7, 16, 95), (210, 213, 234, 233), (12, 11, 89, 90), (9, 8, 95, 96), (78, 5, 226, 225), (13, 12, 90, 91), (10, 9, 96, 97), (7, 51, 16), (14, 13, 91, 86), (16, 51, 25), (32, 23, 127, 129), (89, 97, 100, 101), (95, 16, 25, 98), (84, 80, 5, 78), (21, 20, 140, 139), (28, 19, 165, 167), (15, 192, 246, 247), (29, 30, 138, 142), (19, 18, 163, 165), (100, 99, 36, 37), (25, 51, 34), (88, 103, 39, 40), (101, 100, 37, 105), (98, 25, 34, 35), (243, 24, 65, 242), (106, 108, 120, 119), (99, 98, 35, 36), (70, 73, 57, 67), (92, 38, 125, 121), (73, 222, 212, 57), (38, 107, 118, 125), (37, 36, 44, 45), (34, 51, 42), (40, 39, 48, 49), (105, 37, 45, 46), (35, 34, 42, 43), (76, 50, 228, 231), (93, 92, 121, 122), (36, 35, 43, 44), (55, 67, 57, 58), (56, 55, 58), (58, 57, 212, 195), (56, 58, 195), (64, 63, 200, 201), (56, 195, 197), (190, 191, 209, 208), (56, 197, 193), (56, 193, 66), (61, 186, 204, 202), (218, 224, 222, 73), (82, 83, 75, 72), (72, 75, 74, 71), (214, 218, 73, 70), (81, 79, 41, 69), (69, 41, 33, 68), (215, 216, 24, 243), (80, 81, 69, 5), (5, 69, 68, 226), (227, 215, 243, 240), (88, 40, 81, 80), (40, 49, 79, 81), (54, 14, 83, 82), (86, 88, 80, 84), (14, 86, 84, 83), (22, 23, 86, 91), (32, 31, 103, 88), (23, 32, 88, 86), (31, 22, 91, 103), (20, 21, 90, 89), (21, 85, 91, 90), (30, 29, 101, 102), (87, 30, 102, 103), (85, 87, 103, 91), (29, 20, 89, 101), (17, 18, 96, 95), (18, 19, 97, 96), (27, 26, 98, 99), (28, 27, 99, 100), (19, 28, 100, 97), (26, 17, 95, 98), (92, 93, 102, 101), (93, 94, 103, 102), (94, 104, 39, 103), (38, 92, 101, 105), (106, 107, 46, 47), (108, 106, 47, 48), (104, 108, 48, 39), (107, 38, 105, 46), (112, 116, 109, 110), (117, 112, 110, 124), (124, 110, 114, 115), (110, 109, 113, 114), (94, 93, 122, 123), (108, 104, 111, 120), (104, 94, 123, 111), (107, 106, 119, 118), (114, 113, 118, 119), (115, 114, 119, 120), (116, 112, 122, 121), (112, 117, 123, 122), (117, 124, 111, 123), (109, 116, 121, 125), (124, 115, 120, 111), (113, 109, 125, 118), (126, 128, 132, 130), (23, 22, 126, 127), (22, 31, 128, 126), (31, 32, 129, 128), (133, 131, 135, 137), (128, 129, 133, 132), (129, 127, 131, 133), (127, 126, 130, 131), (135, 134, 136, 137), (131, 130, 134, 135), (130, 132, 136, 134), (132, 133, 137, 136), (142, 138, 144, 148), (143, 141, 147, 149), (20, 29, 142, 140), (30, 87, 143, 138), (85, 21, 139, 141), (87, 85, 141, 143), (147, 145, 151, 153), (144, 149, 155, 150), (139, 140, 146, 145), (140, 142, 148, 146), (138, 143, 149, 144), (141, 139, 145, 147), (151, 152, 158, 157), (154, 150, 156, 160), (149, 147, 153, 155), (148, 144, 150, 154), (145, 146, 152, 151), (146, 148, 154, 152), (157, 158, 160, 156), (159, 157, 156, 161), (152, 154, 160, 158), (150, 155, 161, 156), (153, 151, 157, 159), (155, 153, 159, 161), (164, 166, 172, 170), (163, 164, 170, 169), (26, 27, 162, 166), (18, 17, 164, 163), (17, 26, 166, 164), (27, 28, 167, 162), (172, 168, 174, 178), (173, 171, 177, 179), (162, 167, 173, 168), (165, 163, 169, 171), (167, 165, 171, 173), (166, 162, 168, 172), (174, 179, 185, 180), (176, 178, 184, 182), (169, 170, 176, 175), (170, 172, 178, 176), (168, 173, 179, 174), (171, 169, 175, 177), (181, 182, 184, 180), (183, 181, 180, 185), (177, 175, 181, 183), (179, 177, 183, 185), (178, 174, 180, 184), (175, 176, 182, 181), (63, 64, 193, 242), (188, 189, 65, 66), (64, 188, 66, 193), (189, 63, 242, 65), (61, 62, 197, 241), (187, 186, 242, 193), (186, 61, 241, 242), (62, 187, 193, 197), (59, 60, 195, 212), (191, 190, 241, 197), (190, 59, 212, 241), (60, 191, 197, 195), (207, 206, 208, 209), (203, 202, 204, 205), (201, 200, 198, 199), (187, 62, 203, 205), (59, 190, 208, 206), (62, 61, 202, 203), (189, 188, 199, 198), (191, 60, 207, 209), (188, 64, 201, 199), (186, 187, 205, 204), (60, 59, 206, 207), (63, 189, 198, 200), (196, 50, 240, 241), (194, 196, 241, 212), (76, 194, 212, 222), (50, 76, 222, 240), (226, 68, 215, 227), (68, 33, 216, 215), (71, 74, 218, 214), (74, 225, 224, 218), (220, 223, 236, 239), (210, 217, 227, 240), (213, 210, 240, 222), (219, 213, 222, 224), (217, 219, 224, 227), (77, 223, 224, 225), (6, 77, 225, 226), (220, 6, 226, 227), (223, 220, 227, 224), (235, 232, 233, 234), (231, 228, 229, 230), (237, 238, 239, 236), (223, 77, 237, 236), (50, 196, 229, 228), (213, 219, 235, 234), (77, 6, 238, 237), (196, 194, 230, 229), (219, 217, 232, 235), (6, 220, 239, 238), (217, 210, 233, 232), (194, 76, 231, 230), (221, 211, 241, 240), (192, 15, 243, 242), (211, 192, 242, 241), (15, 221, 240, 243), (244, 247, 246, 245), (192, 211, 245, 246), (211, 221, 244, 245), (221, 15, 247, 244)])
me_sphere_003.polygons.foreach_set('use_smooth', [True] * 236)
me_sphere_003.materials.append(mat_bone)
me_sphere_003.use_remesh_preserve_volume = False
me_sphere_003.use_remesh_preserve_attributes = False
me_sphere_003.use_mirror_vertex_groups = False
me_sphere_003.update()

# ---- objects
ob_sphere_000 = bpy.data.objects.new('Sphere.000', me_sphere_011)
ob_cube = bpy.data.objects.new('Cube', me_cube_001)
ob_sphere_003 = bpy.data.objects.new('Sphere.003', me_sphere_003)

# ---- transforms, parenting, visibility, modifiers, constraints
ob_sphere_000.location = (0.5, 0.0, 0.2)
ob_sphere_000.rotation_euler = (0.0, -0.0, 1.571)
ob_sphere_000.scale = (0.6658, 0.5632, 0.6202)
ob_sphere_000.lineart.crease_threshold = 0.0
_m = ob_sphere_000.modifiers.new('Mirror', 'MIRROR')
_m.use_clip = True
_m = ob_sphere_000.modifiers.new('Subsurf', 'SUBSURF')
_m.uv_smooth = 'PRESERVE_CORNERS'
_m.quality = 2
_m.levels = 2
_m.show_only_control_edges = False
ob_cube.location = (0.0, 0.0, 0.0)
ob_cube.rotation_euler = (-1.571, -0.0, 0.0)
ob_cube.scale = (0.3, 1.0, 1.0)
ob_cube.lineart.crease_threshold = 0.0
_m = ob_cube.modifiers.new('Mirror', 'MIRROR')
_m.use_axis = (True, False, True)
_m.use_clip = True
_m = ob_cube.modifiers.new('Subsurf', 'SUBSURF')
_m.uv_smooth = 'PRESERVE_CORNERS'
_m.quality = 2
_m.levels = 2
_m.show_only_control_edges = False
ob_sphere_003.location = (-0.5, 0.0, 0.2)
ob_sphere_003.rotation_euler = (0.0, -0.0, -1.571)
ob_sphere_003.scale = (0.6658, 0.5632, 0.6202)
ob_sphere_003.lineart.crease_threshold = 0.0
_m = ob_sphere_003.modifiers.new('Mirror', 'MIRROR')
_m.use_clip = True
_m = ob_sphere_003.modifiers.new('Subsurf', 'SUBSURF')
_m.uv_smooth = 'PRESERVE_CORNERS'
_m.quality = 2
_m.levels = 2
_m.show_only_control_edges = False

# ---- collection membership
col_collection_1.objects.link(ob_sphere_000)
col_collection_1.objects.link(ob_cube)
col_collection_1.objects.link(ob_sphere_003)

# ---- scene / render settings (as saved in the file)
scene.frame_start = 1; scene.frame_end = 250; scene.frame_set(1)
scene.render.engine = 'BLENDER_EEVEE_NEXT'
scene.render.resolution_percentage = 50
scene.render.dither_intensity = 0.0
scene.cycles.use_denoising = False
scene.cycles.samples = 128
scene.cycles.sampling_pattern = 'TABULATED_SOBOL'
scene.cycles.use_adaptive_sampling = False
scene.cycles.use_light_tree = False
scene.cycles.blur_glossy = 0.0
scene.cycles.sample_clamp_indirect = 0.0
scene.view_settings.view_transform = 'Standard'
bpy.context.view_layer.update()

# ---- added for rendering (the .blend has no active camera and no usable light): camera, sun
cam_auto = bpy.data.cameras.new('AutoCamera')
cam_auto.lens = 50.0
cam_auto.sensor_width = 36.0
cam_auto.clip_end = 1000.0
ob_auto_camera = bpy.data.objects.new('AutoCamera', cam_auto)
scene.collection.objects.link(ob_auto_camera)
ob_auto_camera.location = (9.31928, -11.1831, 6.29192)
ob_auto_camera.rotation_euler = (1.09748, -7.21219e-08, 0.694738)
scene.camera = ob_auto_camera
light_auto_sun = bpy.data.lights.new('AutoSun', 'SUN')
light_auto_sun.energy = 3.0
light_auto_sun.angle = 0.0523599
ob_auto_sun = bpy.data.objects.new('AutoSun', light_auto_sun)
scene.collection.objects.link(ob_auto_sun)
ob_auto_sun.rotation_euler = (0.872665, 0.174533, 0.523599)
bpy.context.view_layer.update()

